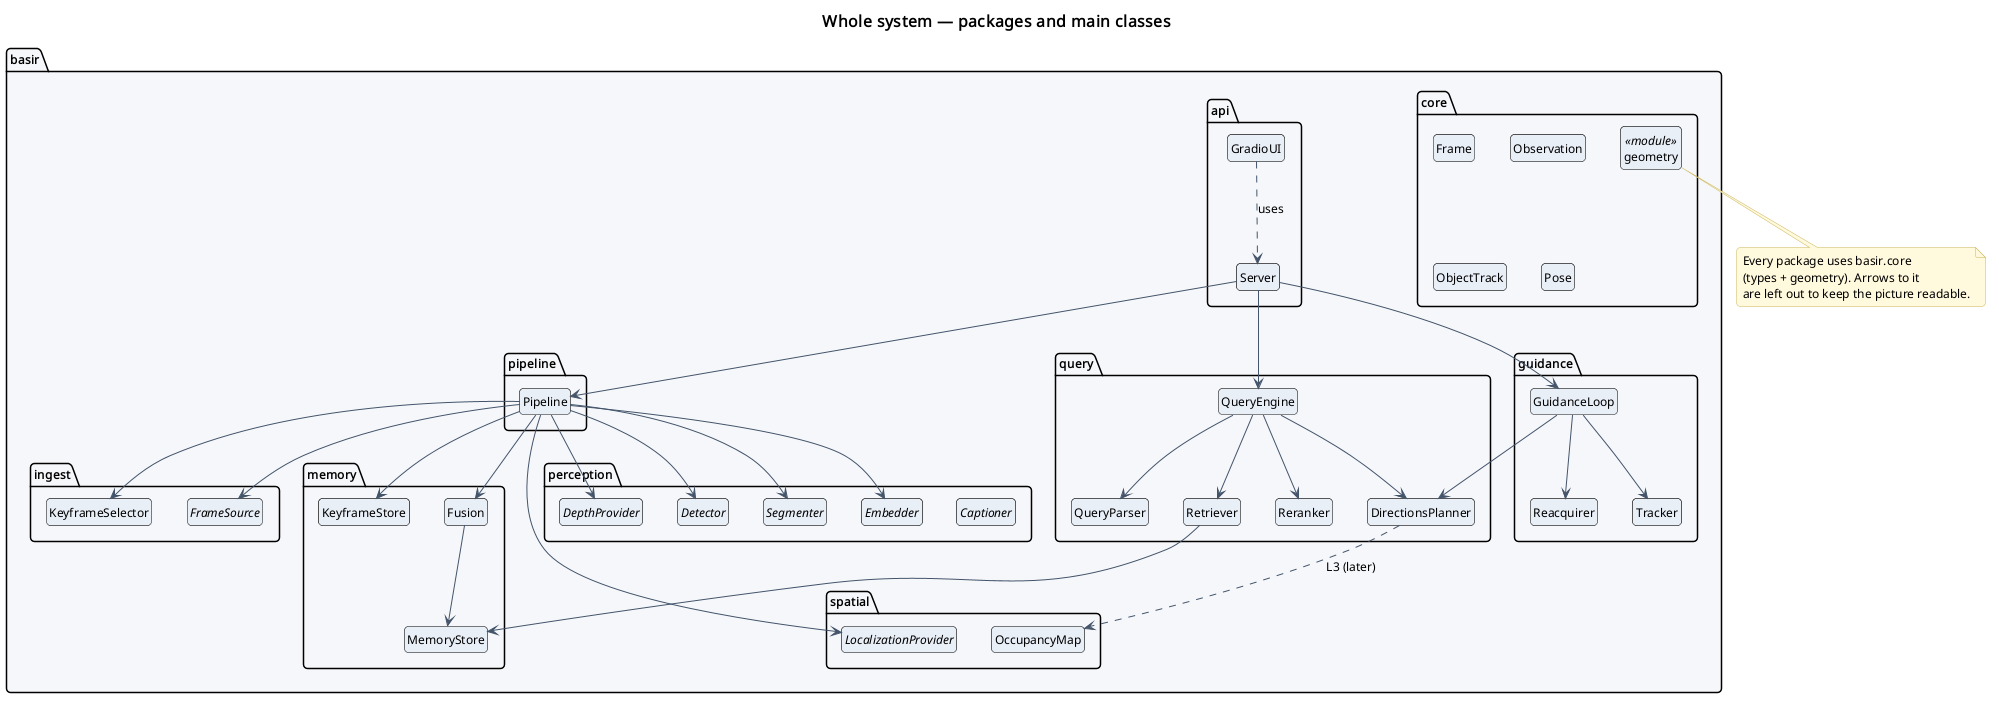

The diagram above was rendered by PlantUML. Its source (embedded in the PNG):
@startuml
!include ../_style.iuml
title Whole system — packages and main classes

package "basir.api" {
  class Server
  class GradioUI
}
package "basir.pipeline" {
  class Pipeline
}
package "basir.ingest" {
  interface FrameSource
  class KeyframeSelector
}
package "basir.perception" {
  interface Detector
  interface Segmenter
  interface Embedder
  interface DepthProvider
  interface Captioner
}
package "basir.spatial" {
  interface LocalizationProvider
  class OccupancyMap
}
package "basir.memory" {
  class MemoryStore
  class Fusion
  class KeyframeStore
}
package "basir.query" {
  class QueryEngine
  class QueryParser
  class Retriever
  class Reranker
  class DirectionsPlanner
}
package "basir.guidance" {
  class GuidanceLoop
  class Reacquirer
  class Tracker
}
package "basir.core" {
  class Frame
  class Observation
  class ObjectTrack
  class Pose
  class geometry <<module>>
}

Server --> Pipeline
Server --> QueryEngine
Server --> GuidanceLoop
GradioUI ..> Server : uses
Pipeline --> FrameSource
Pipeline --> KeyframeSelector
Pipeline --> Detector
Pipeline --> Segmenter
Pipeline --> Embedder
Pipeline --> DepthProvider
Pipeline --> LocalizationProvider
Pipeline --> Fusion
Fusion --> MemoryStore
Pipeline --> KeyframeStore
QueryEngine --> QueryParser
QueryEngine --> Retriever
QueryEngine --> Reranker
QueryEngine --> DirectionsPlanner
Retriever --> MemoryStore
GuidanceLoop --> DirectionsPlanner
GuidanceLoop --> Reacquirer
GuidanceLoop --> Tracker
DirectionsPlanner ..> OccupancyMap : L3 (later)

note bottom of geometry
  Every package uses basir.core
  (types + geometry). Arrows to it
  are left out to keep the picture readable.
end note
@enduml